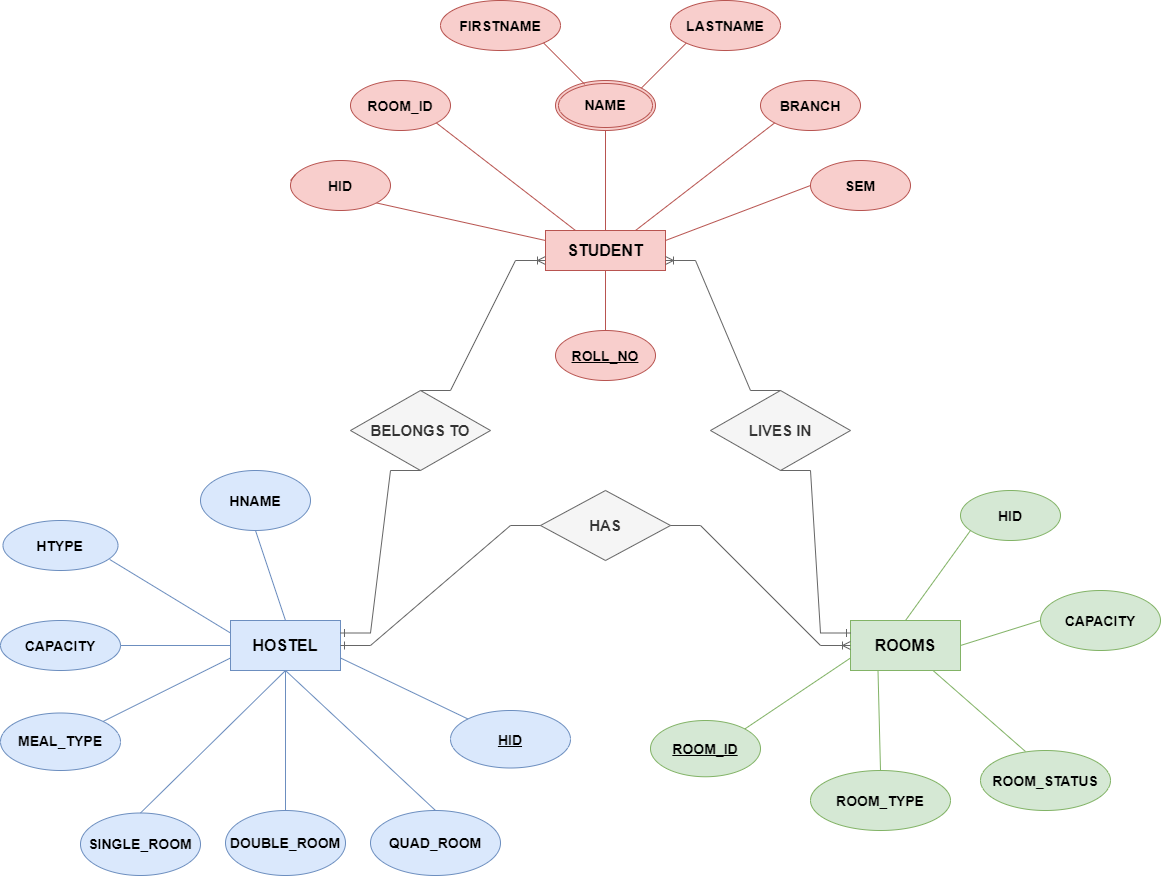

The diagram above was exported from draw.io. Its source (the exported page's mxGraphModel, read from the mxfile embedded in the PNG):
<mxGraphModel dx="1483" dy="770" grid="1" gridSize="10" guides="1" tooltips="1" connect="1" arrows="1" fold="1" page="1" pageScale="1" pageWidth="850" pageHeight="1100" math="0" shadow="0">
  <root>
    <mxCell id="0" />
    <mxCell id="1" parent="0" />
    <mxCell id="ANTG83NcO3egEwaKoOe3-1" value="&lt;b&gt;&lt;font style=&quot;font-size: 16px&quot;&gt;STUDENT&lt;/font&gt;&lt;/b&gt;" style="whiteSpace=wrap;html=1;align=center;fillColor=#f8cecc;strokeColor=#b85450;" parent="1" vertex="1">
      <mxGeometry x="545" y="240" width="120" height="40" as="geometry" />
    </mxCell>
    <mxCell id="ANTG83NcO3egEwaKoOe3-5" value="&lt;font style=&quot;font-size: 14px&quot;&gt;&lt;b&gt;FIRSTNAME&lt;/b&gt;&lt;/font&gt;" style="ellipse;whiteSpace=wrap;html=1;align=center;fontSize=16;fillColor=#f8cecc;strokeColor=#b85450;" parent="1" vertex="1">
      <mxGeometry x="440" y="10" width="120" height="50" as="geometry" />
    </mxCell>
    <mxCell id="ANTG83NcO3egEwaKoOe3-6" value="&lt;b&gt;&lt;font style=&quot;font-size: 14px&quot;&gt;LASTNAME&lt;/font&gt;&lt;/b&gt;" style="ellipse;whiteSpace=wrap;html=1;align=center;fontSize=16;fillColor=#f8cecc;strokeColor=#b85450;" parent="1" vertex="1">
      <mxGeometry x="670" y="10" width="110" height="50" as="geometry" />
    </mxCell>
    <mxCell id="ANTG83NcO3egEwaKoOe3-8" value="&lt;u&gt;&lt;font style=&quot;font-size: 14px&quot;&gt;&lt;b&gt;ROLL_NO&lt;/b&gt;&lt;/font&gt;&lt;/u&gt;" style="ellipse;whiteSpace=wrap;html=1;align=center;fontSize=16;fillColor=#f8cecc;strokeColor=#b85450;" parent="1" vertex="1">
      <mxGeometry x="555" y="340" width="100" height="50" as="geometry" />
    </mxCell>
    <mxCell id="ANTG83NcO3egEwaKoOe3-9" value="&lt;b&gt;&lt;font style=&quot;font-size: 14px&quot;&gt;BRANCH&lt;/font&gt;&lt;/b&gt;" style="ellipse;whiteSpace=wrap;html=1;align=center;fontSize=16;fillColor=#f8cecc;strokeColor=#b85450;" parent="1" vertex="1">
      <mxGeometry x="760" y="90" width="100" height="50" as="geometry" />
    </mxCell>
    <mxCell id="ANTG83NcO3egEwaKoOe3-10" value="&lt;b&gt;&lt;font style=&quot;font-size: 14px&quot;&gt;ROOM_ID&lt;/font&gt;&lt;/b&gt;" style="ellipse;whiteSpace=wrap;html=1;align=center;fontSize=16;fillColor=#f8cecc;strokeColor=#b85450;" parent="1" vertex="1">
      <mxGeometry x="350" y="90" width="100" height="50" as="geometry" />
    </mxCell>
    <mxCell id="ANTG83NcO3egEwaKoOe3-11" value="&lt;font style=&quot;font-size: 14px&quot;&gt;&lt;b&gt;SEM&lt;/b&gt;&lt;/font&gt;" style="ellipse;whiteSpace=wrap;html=1;align=center;fontSize=16;fillColor=#f8cecc;strokeColor=#b85450;" parent="1" vertex="1">
      <mxGeometry x="810" y="170" width="100" height="50" as="geometry" />
    </mxCell>
    <mxCell id="ANTG83NcO3egEwaKoOe3-14" value="&lt;b&gt;NAME&lt;/b&gt;" style="ellipse;shape=doubleEllipse;margin=3;whiteSpace=wrap;html=1;align=center;fontSize=14;fillColor=#f8cecc;strokeColor=#b85450;" parent="1" vertex="1">
      <mxGeometry x="555" y="90" width="100" height="50" as="geometry" />
    </mxCell>
    <mxCell id="ANTG83NcO3egEwaKoOe3-15" value="" style="endArrow=none;html=1;rounded=0;fontSize=14;exitX=0.292;exitY=0.075;exitDx=0;exitDy=0;exitPerimeter=0;entryX=1;entryY=1;entryDx=0;entryDy=0;fillColor=#f8cecc;strokeColor=#b85450;" parent="1" source="ANTG83NcO3egEwaKoOe3-14" edge="1" target="ANTG83NcO3egEwaKoOe3-5">
      <mxGeometry relative="1" as="geometry">
        <mxPoint x="460" y="230" as="sourcePoint" />
        <mxPoint x="590" y="60" as="targetPoint" />
      </mxGeometry>
    </mxCell>
    <mxCell id="ANTG83NcO3egEwaKoOe3-16" value="" style="endArrow=none;html=1;rounded=0;fontSize=14;entryX=0;entryY=1;entryDx=0;entryDy=0;exitX=1;exitY=0;exitDx=0;exitDy=0;fillColor=#f8cecc;strokeColor=#b85450;" parent="1" source="ANTG83NcO3egEwaKoOe3-14" target="ANTG83NcO3egEwaKoOe3-6" edge="1">
      <mxGeometry relative="1" as="geometry">
        <mxPoint x="460" y="230" as="sourcePoint" />
        <mxPoint x="620" y="230" as="targetPoint" />
      </mxGeometry>
    </mxCell>
    <mxCell id="ANTG83NcO3egEwaKoOe3-18" value="" style="endArrow=none;html=1;rounded=0;fontSize=14;entryX=0;entryY=0.5;entryDx=0;entryDy=0;exitX=1;exitY=0.25;exitDx=0;exitDy=0;fillColor=#f8cecc;strokeColor=#b85450;" parent="1" source="ANTG83NcO3egEwaKoOe3-1" target="ANTG83NcO3egEwaKoOe3-11" edge="1">
      <mxGeometry relative="1" as="geometry">
        <mxPoint x="460" y="230" as="sourcePoint" />
        <mxPoint x="620" y="230" as="targetPoint" />
      </mxGeometry>
    </mxCell>
    <mxCell id="ANTG83NcO3egEwaKoOe3-19" value="" style="endArrow=none;html=1;rounded=0;fontSize=14;entryX=0.5;entryY=1;entryDx=0;entryDy=0;fillColor=#f8cecc;strokeColor=#b85450;" parent="1" source="ANTG83NcO3egEwaKoOe3-1" target="ANTG83NcO3egEwaKoOe3-14" edge="1">
      <mxGeometry relative="1" as="geometry">
        <mxPoint x="460" y="230" as="sourcePoint" />
        <mxPoint x="620" y="230" as="targetPoint" />
      </mxGeometry>
    </mxCell>
    <mxCell id="ANTG83NcO3egEwaKoOe3-22" value="" style="endArrow=none;html=1;rounded=0;fontSize=14;entryX=0;entryY=0.25;entryDx=0;entryDy=0;startArrow=none;exitX=1;exitY=1;exitDx=0;exitDy=0;fillColor=#f8cecc;strokeColor=#b85450;" parent="1" target="ANTG83NcO3egEwaKoOe3-1" edge="1" source="ANTG83NcO3egEwaKoOe3-7">
      <mxGeometry relative="1" as="geometry">
        <mxPoint x="380" y="210" as="sourcePoint" />
        <mxPoint x="490" y="250" as="targetPoint" />
      </mxGeometry>
    </mxCell>
    <mxCell id="ANTG83NcO3egEwaKoOe3-23" value="&lt;font style=&quot;font-size: 16px&quot;&gt;&lt;b&gt;ROOMS&lt;/b&gt;&lt;/font&gt;" style="whiteSpace=wrap;html=1;align=center;fontSize=14;fillColor=#d5e8d4;strokeColor=#82b366;" parent="1" vertex="1">
      <mxGeometry x="850" y="630" width="110" height="50" as="geometry" />
    </mxCell>
    <mxCell id="ANTG83NcO3egEwaKoOe3-24" value="&lt;b&gt;&lt;font style=&quot;font-size: 16px&quot;&gt;HOSTEL&lt;/font&gt;&lt;/b&gt;" style="whiteSpace=wrap;html=1;align=center;fontSize=14;fillColor=#dae8fc;strokeColor=#6c8ebf;" parent="1" vertex="1">
      <mxGeometry x="230" y="630" width="110" height="50" as="geometry" />
    </mxCell>
    <mxCell id="ANTG83NcO3egEwaKoOe3-31" value="&lt;font style=&quot;font-size: 14px&quot;&gt;&lt;b&gt;HID&lt;/b&gt;&lt;/font&gt;" style="ellipse;whiteSpace=wrap;html=1;align=center;fontSize=16;fillColor=#d5e8d4;strokeColor=#82b366;" parent="1" vertex="1">
      <mxGeometry x="960" y="500" width="100" height="50" as="geometry" />
    </mxCell>
    <mxCell id="ANTG83NcO3egEwaKoOe3-32" value="&lt;b&gt;&lt;font style=&quot;font-size: 14px&quot;&gt;&lt;u&gt;ROOM_ID&lt;/u&gt;&lt;/font&gt;&lt;/b&gt;" style="ellipse;whiteSpace=wrap;html=1;align=center;fontSize=16;fillColor=#d5e8d4;strokeColor=#82b366;" parent="1" vertex="1">
      <mxGeometry x="650" y="730" width="110" height="56.25" as="geometry" />
    </mxCell>
    <mxCell id="ANTG83NcO3egEwaKoOe3-33" value="&lt;b&gt;&lt;font style=&quot;font-size: 14px&quot;&gt;CAPACITY&lt;/font&gt;&lt;/b&gt;" style="ellipse;whiteSpace=wrap;html=1;align=center;fontSize=16;fillColor=#d5e8d4;strokeColor=#82b366;" parent="1" vertex="1">
      <mxGeometry x="1040" y="600" width="120" height="60" as="geometry" />
    </mxCell>
    <mxCell id="ANTG83NcO3egEwaKoOe3-34" value="&lt;b&gt;&lt;font style=&quot;font-size: 14px&quot;&gt;ROOM_STATUS&lt;/font&gt;&lt;/b&gt;" style="ellipse;whiteSpace=wrap;html=1;align=center;fontSize=16;fillColor=#d5e8d4;strokeColor=#82b366;" parent="1" vertex="1">
      <mxGeometry x="980" y="760" width="130" height="60" as="geometry" />
    </mxCell>
    <mxCell id="ANTG83NcO3egEwaKoOe3-35" value="&lt;b&gt;&lt;font style=&quot;font-size: 14px&quot;&gt;ROOM_TYPE&lt;/font&gt;&lt;/b&gt;" style="ellipse;whiteSpace=wrap;html=1;align=center;fontSize=16;fillColor=#d5e8d4;strokeColor=#82b366;" parent="1" vertex="1">
      <mxGeometry x="810" y="780" width="140" height="60" as="geometry" />
    </mxCell>
    <mxCell id="ANTG83NcO3egEwaKoOe3-36" value="&lt;font style=&quot;font-size: 14px&quot;&gt;&lt;b&gt;CAPACITY&lt;/b&gt;&lt;/font&gt;" style="ellipse;whiteSpace=wrap;html=1;align=center;fontSize=16;fillColor=#dae8fc;strokeColor=#6c8ebf;" parent="1" vertex="1">
      <mxGeometry y="630" width="120" height="50" as="geometry" />
    </mxCell>
    <mxCell id="ANTG83NcO3egEwaKoOe3-37" value="&lt;b&gt;&lt;font style=&quot;font-size: 14px&quot;&gt;HTYPE&lt;/font&gt;&lt;/b&gt;" style="ellipse;whiteSpace=wrap;html=1;align=center;fontSize=16;fillColor=#dae8fc;strokeColor=#6c8ebf;" parent="1" vertex="1">
      <mxGeometry x="2.5" y="530" width="115" height="50" as="geometry" />
    </mxCell>
    <mxCell id="ANTG83NcO3egEwaKoOe3-38" value="&lt;b&gt;&lt;font style=&quot;font-size: 14px&quot;&gt;HNAME&lt;/font&gt;&lt;/b&gt;" style="ellipse;whiteSpace=wrap;html=1;align=center;fontSize=16;fillColor=#dae8fc;strokeColor=#6c8ebf;" parent="1" vertex="1">
      <mxGeometry x="200" y="480" width="110" height="60" as="geometry" />
    </mxCell>
    <mxCell id="ANTG83NcO3egEwaKoOe3-39" value="&lt;b&gt;&lt;u&gt;&lt;font style=&quot;font-size: 14px&quot;&gt;HID&lt;/font&gt;&lt;/u&gt;&lt;/b&gt;" style="ellipse;whiteSpace=wrap;html=1;align=center;fontSize=16;fillColor=#dae8fc;strokeColor=#6c8ebf;" parent="1" vertex="1">
      <mxGeometry x="450" y="720" width="120" height="57.5" as="geometry" />
    </mxCell>
    <mxCell id="ANTG83NcO3egEwaKoOe3-40" style="edgeStyle=orthogonalEdgeStyle;rounded=0;orthogonalLoop=1;jettySize=auto;html=1;exitX=0.5;exitY=1;exitDx=0;exitDy=0;fontSize=16;fillColor=#d5e8d4;strokeColor=#82b366;" parent="1" source="ANTG83NcO3egEwaKoOe3-33" target="ANTG83NcO3egEwaKoOe3-33" edge="1">
      <mxGeometry relative="1" as="geometry" />
    </mxCell>
    <mxCell id="ANTG83NcO3egEwaKoOe3-52" value="" style="endArrow=none;html=1;rounded=0;fontSize=14;entryX=0.5;entryY=0;entryDx=0;entryDy=0;exitX=0.1;exitY=0.8;exitDx=0;exitDy=0;exitPerimeter=0;fillColor=#d5e8d4;strokeColor=#82b366;" parent="1" target="ANTG83NcO3egEwaKoOe3-23" edge="1" source="ANTG83NcO3egEwaKoOe3-31">
      <mxGeometry relative="1" as="geometry">
        <mxPoint x="790" y="765" as="sourcePoint" />
        <mxPoint x="840" y="665" as="targetPoint" />
      </mxGeometry>
    </mxCell>
    <mxCell id="ANTG83NcO3egEwaKoOe3-54" value="" style="endArrow=none;html=1;rounded=0;fontSize=14;entryX=0;entryY=0.5;entryDx=0;entryDy=0;exitX=1;exitY=0.5;exitDx=0;exitDy=0;fillColor=#d5e8d4;strokeColor=#82b366;" parent="1" source="ANTG83NcO3egEwaKoOe3-23" target="ANTG83NcO3egEwaKoOe3-33" edge="1">
      <mxGeometry relative="1" as="geometry">
        <mxPoint x="600" y="705" as="sourcePoint" />
        <mxPoint x="760" y="705" as="targetPoint" />
      </mxGeometry>
    </mxCell>
    <mxCell id="ANTG83NcO3egEwaKoOe3-55" value="" style="endArrow=none;html=1;rounded=0;fontSize=14;entryX=0.75;entryY=1;entryDx=0;entryDy=0;exitX=0.346;exitY=0.017;exitDx=0;exitDy=0;exitPerimeter=0;fillColor=#d5e8d4;strokeColor=#82b366;" parent="1" source="ANTG83NcO3egEwaKoOe3-34" target="ANTG83NcO3egEwaKoOe3-23" edge="1">
      <mxGeometry relative="1" as="geometry">
        <mxPoint x="600" y="705" as="sourcePoint" />
        <mxPoint x="760" y="705" as="targetPoint" />
      </mxGeometry>
    </mxCell>
    <mxCell id="ANTG83NcO3egEwaKoOe3-56" value="" style="endArrow=none;html=1;rounded=0;fontSize=14;entryX=0.25;entryY=1;entryDx=0;entryDy=0;exitX=0.5;exitY=0;exitDx=0;exitDy=0;fillColor=#d5e8d4;strokeColor=#82b366;" parent="1" source="ANTG83NcO3egEwaKoOe3-35" target="ANTG83NcO3egEwaKoOe3-23" edge="1">
      <mxGeometry relative="1" as="geometry">
        <mxPoint x="600" y="705" as="sourcePoint" />
        <mxPoint x="760" y="705" as="targetPoint" />
      </mxGeometry>
    </mxCell>
    <mxCell id="ANTG83NcO3egEwaKoOe3-58" value="&lt;b&gt;QUAD_ROOM&lt;/b&gt;" style="ellipse;whiteSpace=wrap;html=1;align=center;fontSize=14;fillColor=#dae8fc;strokeColor=#6c8ebf;" parent="1" vertex="1">
      <mxGeometry x="370" y="820" width="130" height="65" as="geometry" />
    </mxCell>
    <mxCell id="ANTG83NcO3egEwaKoOe3-59" value="&lt;b&gt;MEAL_TYPE&lt;/b&gt;" style="ellipse;whiteSpace=wrap;html=1;align=center;fontSize=14;fillColor=#dae8fc;strokeColor=#6c8ebf;" parent="1" vertex="1">
      <mxGeometry y="722.5" width="120" height="57.5" as="geometry" />
    </mxCell>
    <mxCell id="ANTG83NcO3egEwaKoOe3-60" value="&lt;b&gt;SINGLE_ROOM&lt;/b&gt;" style="ellipse;whiteSpace=wrap;html=1;align=center;fontSize=14;fillColor=#dae8fc;strokeColor=#6c8ebf;" parent="1" vertex="1">
      <mxGeometry x="80" y="822.5" width="120" height="62.5" as="geometry" />
    </mxCell>
    <mxCell id="ANTG83NcO3egEwaKoOe3-61" value="&lt;b&gt;DOUBLE_ROOM&lt;/b&gt;" style="ellipse;whiteSpace=wrap;html=1;align=center;fontSize=14;fillColor=#dae8fc;strokeColor=#6c8ebf;" parent="1" vertex="1">
      <mxGeometry x="225" y="820" width="120" height="65" as="geometry" />
    </mxCell>
    <mxCell id="ANTG83NcO3egEwaKoOe3-62" value="" style="endArrow=none;html=1;rounded=0;fontSize=14;exitX=0.5;exitY=1;exitDx=0;exitDy=0;entryX=0.5;entryY=0;entryDx=0;entryDy=0;fillColor=#dae8fc;strokeColor=#6c8ebf;" parent="1" source="ANTG83NcO3egEwaKoOe3-24" edge="1" target="ANTG83NcO3egEwaKoOe3-58">
      <mxGeometry relative="1" as="geometry">
        <mxPoint x="380" y="650" as="sourcePoint" />
        <mxPoint x="310" y="810" as="targetPoint" />
      </mxGeometry>
    </mxCell>
    <mxCell id="ANTG83NcO3egEwaKoOe3-64" value="" style="endArrow=none;html=1;rounded=0;fontSize=14;exitX=0.5;exitY=0;exitDx=0;exitDy=0;fillColor=#dae8fc;strokeColor=#6c8ebf;" parent="1" source="ANTG83NcO3egEwaKoOe3-61" edge="1">
      <mxGeometry relative="1" as="geometry">
        <mxPoint x="380" y="650" as="sourcePoint" />
        <mxPoint x="285" y="680" as="targetPoint" />
      </mxGeometry>
    </mxCell>
    <mxCell id="ANTG83NcO3egEwaKoOe3-65" value="" style="endArrow=none;html=1;rounded=0;fontSize=14;exitX=1;exitY=0.5;exitDx=0;exitDy=0;entryX=0;entryY=0.5;entryDx=0;entryDy=0;fillColor=#dae8fc;strokeColor=#6c8ebf;" parent="1" source="ANTG83NcO3egEwaKoOe3-36" edge="1" target="ANTG83NcO3egEwaKoOe3-24">
      <mxGeometry relative="1" as="geometry">
        <mxPoint x="380" y="650" as="sourcePoint" />
        <mxPoint x="230" y="670" as="targetPoint" />
      </mxGeometry>
    </mxCell>
    <mxCell id="ANTG83NcO3egEwaKoOe3-66" value="" style="endArrow=none;html=1;rounded=0;fontSize=14;exitX=0.928;exitY=0.78;exitDx=0;exitDy=0;exitPerimeter=0;entryX=0;entryY=0.25;entryDx=0;entryDy=0;fillColor=#dae8fc;strokeColor=#6c8ebf;" parent="1" source="ANTG83NcO3egEwaKoOe3-37" target="ANTG83NcO3egEwaKoOe3-24" edge="1">
      <mxGeometry relative="1" as="geometry">
        <mxPoint x="380" y="650" as="sourcePoint" />
        <mxPoint x="540" y="650" as="targetPoint" />
      </mxGeometry>
    </mxCell>
    <mxCell id="ANTG83NcO3egEwaKoOe3-67" value="" style="endArrow=none;html=1;rounded=0;fontSize=14;exitX=0.5;exitY=1;exitDx=0;exitDy=0;entryX=0.5;entryY=0;entryDx=0;entryDy=0;fillColor=#dae8fc;strokeColor=#6c8ebf;" parent="1" source="ANTG83NcO3egEwaKoOe3-38" target="ANTG83NcO3egEwaKoOe3-24" edge="1">
      <mxGeometry relative="1" as="geometry">
        <mxPoint x="380" y="650" as="sourcePoint" />
        <mxPoint x="540" y="650" as="targetPoint" />
      </mxGeometry>
    </mxCell>
    <mxCell id="ANTG83NcO3egEwaKoOe3-69" value="" style="endArrow=none;html=1;rounded=0;fontSize=14;exitX=0;exitY=0.75;exitDx=0;exitDy=0;entryX=1;entryY=0;entryDx=0;entryDy=0;fillColor=#dae8fc;strokeColor=#6c8ebf;" parent="1" source="ANTG83NcO3egEwaKoOe3-24" target="ANTG83NcO3egEwaKoOe3-59" edge="1">
      <mxGeometry relative="1" as="geometry">
        <mxPoint x="380" y="650" as="sourcePoint" />
        <mxPoint x="540" y="650" as="targetPoint" />
      </mxGeometry>
    </mxCell>
    <mxCell id="ANTG83NcO3egEwaKoOe3-73" value="&lt;b&gt;&lt;font style=&quot;font-size: 15px&quot;&gt;BELONGS TO&lt;/font&gt;&lt;/b&gt;" style="shape=rhombus;perimeter=rhombusPerimeter;whiteSpace=wrap;html=1;align=center;fontSize=14;rotation=0;fillColor=#f5f5f5;fontColor=#333333;strokeColor=#666666;" parent="1" vertex="1">
      <mxGeometry x="350" y="400" width="140" height="80" as="geometry" />
    </mxCell>
    <mxCell id="ANTG83NcO3egEwaKoOe3-74" value="&lt;b&gt;&lt;font style=&quot;font-size: 15px&quot;&gt;HAS&lt;/font&gt;&lt;/b&gt;" style="shape=rhombus;perimeter=rhombusPerimeter;whiteSpace=wrap;html=1;align=center;fontSize=14;fillColor=#f5f5f5;fontColor=#333333;strokeColor=#666666;" parent="1" vertex="1">
      <mxGeometry x="540" y="500" width="130" height="70" as="geometry" />
    </mxCell>
    <mxCell id="ANTG83NcO3egEwaKoOe3-78" value="&lt;b&gt;LIVES IN&lt;/b&gt;" style="shape=rhombus;perimeter=rhombusPerimeter;whiteSpace=wrap;html=1;align=center;fontSize=15;rotation=0;fillColor=#f5f5f5;fontColor=#333333;strokeColor=#666666;" parent="1" vertex="1">
      <mxGeometry x="710" y="400" width="140" height="80" as="geometry" />
    </mxCell>
    <mxCell id="ANTG83NcO3egEwaKoOe3-7" value="&lt;b&gt;&lt;font style=&quot;font-size: 14px&quot;&gt;HID&lt;/font&gt;&lt;/b&gt;" style="ellipse;whiteSpace=wrap;html=1;align=center;fontSize=16;fillColor=#f8cecc;strokeColor=#b85450;" parent="1" vertex="1">
      <mxGeometry x="290" y="170" width="100" height="50" as="geometry" />
    </mxCell>
    <mxCell id="BxS1vAoDOFd_5pcp5ZAf-1" value="" style="endArrow=none;html=1;rounded=0;fontSize=14;entryX=0;entryY=0.25;entryDx=0;entryDy=0;fillColor=#f8cecc;strokeColor=#b85450;" edge="1" parent="1" target="ANTG83NcO3egEwaKoOe3-7">
      <mxGeometry relative="1" as="geometry">
        <mxPoint x="290" y="190.0000000000001" as="sourcePoint" />
        <mxPoint x="545" y="250.0000000000001" as="targetPoint" />
      </mxGeometry>
    </mxCell>
    <mxCell id="BxS1vAoDOFd_5pcp5ZAf-2" value="" style="endArrow=none;html=1;rounded=0;entryX=1;entryY=1;entryDx=0;entryDy=0;exitX=0.25;exitY=0;exitDx=0;exitDy=0;fillColor=#f8cecc;strokeColor=#b85450;" edge="1" parent="1" source="ANTG83NcO3egEwaKoOe3-1" target="ANTG83NcO3egEwaKoOe3-10">
      <mxGeometry width="50" height="50" relative="1" as="geometry">
        <mxPoint x="600" y="420" as="sourcePoint" />
        <mxPoint x="650" y="370" as="targetPoint" />
      </mxGeometry>
    </mxCell>
    <mxCell id="BxS1vAoDOFd_5pcp5ZAf-6" value="" style="endArrow=none;html=1;rounded=0;exitX=0.5;exitY=1;exitDx=0;exitDy=0;entryX=0.5;entryY=0;entryDx=0;entryDy=0;fillColor=#f8cecc;strokeColor=#b85450;" edge="1" parent="1" source="ANTG83NcO3egEwaKoOe3-1" target="ANTG83NcO3egEwaKoOe3-8">
      <mxGeometry width="50" height="50" relative="1" as="geometry">
        <mxPoint x="600" y="420" as="sourcePoint" />
        <mxPoint x="650" y="370" as="targetPoint" />
      </mxGeometry>
    </mxCell>
    <mxCell id="BxS1vAoDOFd_5pcp5ZAf-7" value="" style="endArrow=none;html=1;rounded=0;exitX=0;exitY=1;exitDx=0;exitDy=0;entryX=0.75;entryY=0;entryDx=0;entryDy=0;fillColor=#f8cecc;strokeColor=#b85450;" edge="1" parent="1" source="ANTG83NcO3egEwaKoOe3-9" target="ANTG83NcO3egEwaKoOe3-1">
      <mxGeometry width="50" height="50" relative="1" as="geometry">
        <mxPoint x="600" y="420" as="sourcePoint" />
        <mxPoint x="650" y="370" as="targetPoint" />
      </mxGeometry>
    </mxCell>
    <mxCell id="BxS1vAoDOFd_5pcp5ZAf-8" value="" style="endArrow=none;html=1;rounded=0;entryX=1;entryY=0.75;entryDx=0;entryDy=0;exitX=0;exitY=0;exitDx=0;exitDy=0;fillColor=#dae8fc;strokeColor=#6c8ebf;" edge="1" parent="1" source="ANTG83NcO3egEwaKoOe3-39" target="ANTG83NcO3egEwaKoOe3-24">
      <mxGeometry width="50" height="50" relative="1" as="geometry">
        <mxPoint x="600" y="660" as="sourcePoint" />
        <mxPoint x="650" y="610" as="targetPoint" />
      </mxGeometry>
    </mxCell>
    <mxCell id="BxS1vAoDOFd_5pcp5ZAf-9" value="" style="endArrow=none;html=1;rounded=0;entryX=1;entryY=0;entryDx=0;entryDy=0;exitX=0;exitY=0.75;exitDx=0;exitDy=0;fillColor=#d5e8d4;strokeColor=#82b366;" edge="1" parent="1" source="ANTG83NcO3egEwaKoOe3-23" target="ANTG83NcO3egEwaKoOe3-32">
      <mxGeometry width="50" height="50" relative="1" as="geometry">
        <mxPoint x="600" y="660" as="sourcePoint" />
        <mxPoint x="650" y="610" as="targetPoint" />
      </mxGeometry>
    </mxCell>
    <mxCell id="BxS1vAoDOFd_5pcp5ZAf-10" value="" style="endArrow=none;html=1;rounded=0;entryX=0.5;entryY=0;entryDx=0;entryDy=0;exitX=0.5;exitY=1;exitDx=0;exitDy=0;fillColor=#dae8fc;strokeColor=#6c8ebf;" edge="1" parent="1" source="ANTG83NcO3egEwaKoOe3-24" target="ANTG83NcO3egEwaKoOe3-60">
      <mxGeometry width="50" height="50" relative="1" as="geometry">
        <mxPoint x="285" y="690" as="sourcePoint" />
        <mxPoint x="650" y="590" as="targetPoint" />
      </mxGeometry>
    </mxCell>
    <mxCell id="BxS1vAoDOFd_5pcp5ZAf-11" value="" style="edgeStyle=entityRelationEdgeStyle;fontSize=12;html=1;endArrow=ERoneToMany;rounded=0;exitX=0.5;exitY=0;exitDx=0;exitDy=0;entryX=0;entryY=0.75;entryDx=0;entryDy=0;fillColor=#f5f5f5;strokeColor=#666666;" edge="1" parent="1" source="ANTG83NcO3egEwaKoOe3-73" target="ANTG83NcO3egEwaKoOe3-1">
      <mxGeometry width="100" height="100" relative="1" as="geometry">
        <mxPoint x="580" y="790" as="sourcePoint" />
        <mxPoint x="680" y="690" as="targetPoint" />
      </mxGeometry>
    </mxCell>
    <mxCell id="BxS1vAoDOFd_5pcp5ZAf-12" value="" style="edgeStyle=entityRelationEdgeStyle;fontSize=12;html=1;endArrow=ERone;endFill=1;rounded=0;exitX=0.5;exitY=1;exitDx=0;exitDy=0;entryX=1;entryY=0.25;entryDx=0;entryDy=0;fillColor=#f5f5f5;strokeColor=#666666;" edge="1" parent="1" source="ANTG83NcO3egEwaKoOe3-73" target="ANTG83NcO3egEwaKoOe3-24">
      <mxGeometry width="100" height="100" relative="1" as="geometry">
        <mxPoint x="580" y="580" as="sourcePoint" />
        <mxPoint x="680" y="480" as="targetPoint" />
      </mxGeometry>
    </mxCell>
    <mxCell id="BxS1vAoDOFd_5pcp5ZAf-13" value="" style="edgeStyle=entityRelationEdgeStyle;fontSize=12;html=1;endArrow=ERone;endFill=1;rounded=0;exitX=0.5;exitY=1;exitDx=0;exitDy=0;entryX=0;entryY=0.25;entryDx=0;entryDy=0;fillColor=#f5f5f5;strokeColor=#666666;" edge="1" parent="1" source="ANTG83NcO3egEwaKoOe3-78" target="ANTG83NcO3egEwaKoOe3-23">
      <mxGeometry width="100" height="100" relative="1" as="geometry">
        <mxPoint x="580" y="580" as="sourcePoint" />
        <mxPoint x="680" y="480" as="targetPoint" />
      </mxGeometry>
    </mxCell>
    <mxCell id="BxS1vAoDOFd_5pcp5ZAf-15" value="" style="edgeStyle=entityRelationEdgeStyle;fontSize=12;html=1;endArrow=ERoneToMany;rounded=0;entryX=1;entryY=0.75;entryDx=0;entryDy=0;exitX=0.5;exitY=0;exitDx=0;exitDy=0;fillColor=#f5f5f5;strokeColor=#666666;" edge="1" parent="1" source="ANTG83NcO3egEwaKoOe3-78" target="ANTG83NcO3egEwaKoOe3-1">
      <mxGeometry width="100" height="100" relative="1" as="geometry">
        <mxPoint x="580" y="580" as="sourcePoint" />
        <mxPoint x="680" y="480" as="targetPoint" />
      </mxGeometry>
    </mxCell>
    <mxCell id="BxS1vAoDOFd_5pcp5ZAf-16" value="" style="edgeStyle=entityRelationEdgeStyle;fontSize=12;html=1;endArrow=ERone;endFill=1;rounded=0;exitX=0;exitY=0.5;exitDx=0;exitDy=0;entryX=1;entryY=0.5;entryDx=0;entryDy=0;fillColor=#f5f5f5;strokeColor=#666666;" edge="1" parent="1" source="ANTG83NcO3egEwaKoOe3-74" target="ANTG83NcO3egEwaKoOe3-24">
      <mxGeometry width="100" height="100" relative="1" as="geometry">
        <mxPoint x="580" y="580" as="sourcePoint" />
        <mxPoint x="680" y="480" as="targetPoint" />
      </mxGeometry>
    </mxCell>
    <mxCell id="BxS1vAoDOFd_5pcp5ZAf-17" value="" style="edgeStyle=entityRelationEdgeStyle;fontSize=12;html=1;endArrow=ERoneToMany;rounded=0;entryX=0;entryY=0.5;entryDx=0;entryDy=0;fillColor=#f5f5f5;strokeColor=#666666;" edge="1" parent="1" source="ANTG83NcO3egEwaKoOe3-74" target="ANTG83NcO3egEwaKoOe3-23">
      <mxGeometry width="100" height="100" relative="1" as="geometry">
        <mxPoint x="580" y="580" as="sourcePoint" />
        <mxPoint x="680" y="480" as="targetPoint" />
      </mxGeometry>
    </mxCell>
  </root>
</mxGraphModel>